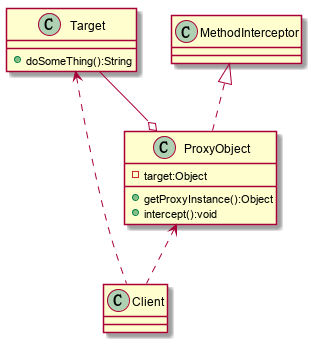

The diagram above was rendered by PlantUML. Its source (embedded in the PNG):
@startuml
class Client
class Target {
    + doSomeThing():String
}
class ProxyObject {
    - target:Object
    + getProxyInstance():Object
    + intercept():void
}
MethodInterceptor <|.. ProxyObject
Target --o ProxyObject
Target <.. Client
ProxyObject <.. Client
@enduml